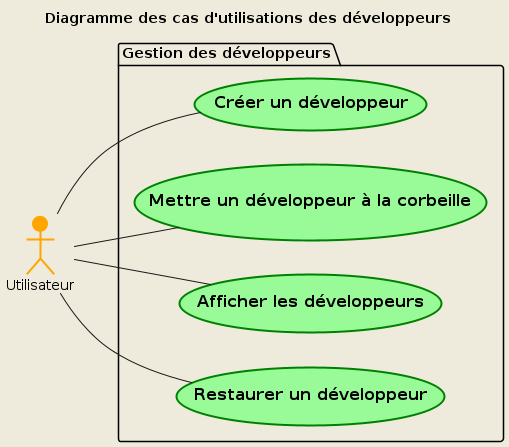

The diagram above was rendered by PlantUML. Its source (embedded in the PNG):
@startuml UseCase1
title Diagramme des cas d'utilisations des développeurs

left to right direction
skinparam style strictuml
skinparam backgroundColor #EEEBDC

actor Utilisateur #Orange;line:Orange;line.bold

package "Gestion des développeurs" {
    usecase "== Créer un développeur" as UC1 #PaleGreen;line:Green;line.bold
    usecase "== Mettre un développeur à la corbeille" as UC5 #PaleGreen;line:Green;line.bold
    usecase "== Afficher les développeurs" as UC8 #PaleGreen;line:Green;line.bold
    usecase "== Restaurer un développeur" as UC21 #PaleGreen;line:Green;line.bold
}

Utilisateur -- UC1
Utilisateur -- UC5
Utilisateur -- UC8
Utilisateur -- UC21

@enduml